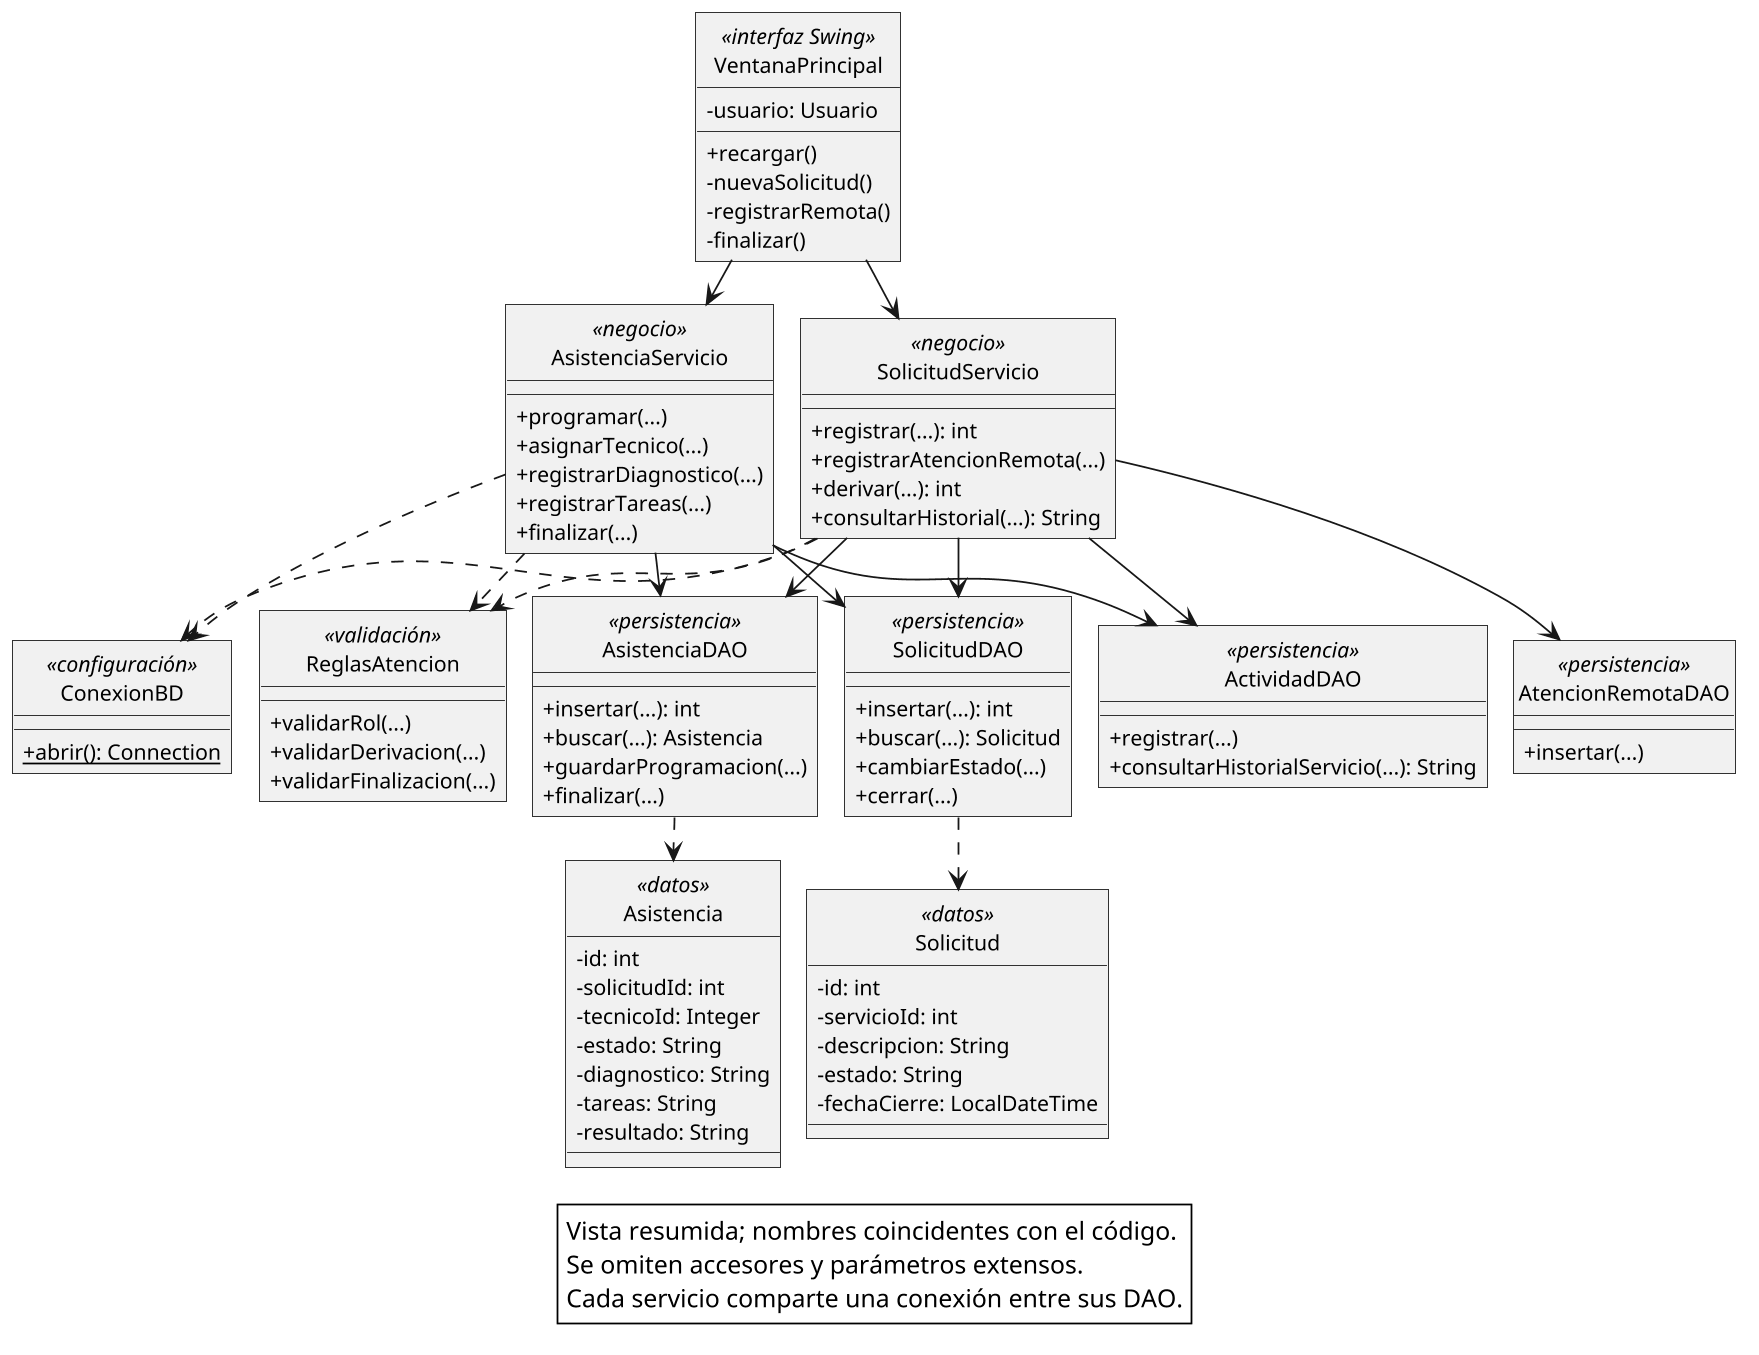

The diagram above was rendered by PlantUML. Its source (embedded in the PNG):
@startuml 06_clases_diseno
skinparam monochrome true
skinparam backgroundColor white
skinparam shadowing false
skinparam defaultFontName SansSerif
skinparam defaultFontSize 13
skinparam dpi 170
skinparam roundcorner 0
skinparam classAttributeIconSize 0
skinparam nodesep 15
skinparam ranksep 25
hide circle
top to bottom direction
skinparam defaultFontSize 12
class VentanaPrincipal <<interfaz Swing>> {
  -usuario: Usuario
  +recargar()
  -nuevaSolicitud()
  -registrarRemota()
  -finalizar()
}
class SolicitudServicio <<negocio>> {
  +registrar(...): int
  +registrarAtencionRemota(...)
  +derivar(...): int
  +consultarHistorial(...): String
}
class AsistenciaServicio <<negocio>> {
  +programar(...)
  +asignarTecnico(...)
  +registrarDiagnostico(...)
  +registrarTareas(...)
  +finalizar(...)
}
class ReglasAtencion <<validación>> {
  +validarRol(...)
  +validarDerivacion(...)
  +validarFinalizacion(...)
}
class SolicitudDAO <<persistencia>> {
  +insertar(...): int
  +buscar(...): Solicitud
  +cambiarEstado(...)
  +cerrar(...)
}
class AsistenciaDAO <<persistencia>> {
  +insertar(...): int
  +buscar(...): Asistencia
  +guardarProgramacion(...)
  +finalizar(...)
}
class AtencionRemotaDAO <<persistencia>> {
 +insertar(...)
}
class ActividadDAO <<persistencia>> {
 +registrar(...)
 +consultarHistorialServicio(...): String
}
class ConexionBD <<configuración>> {
 {static} +abrir(): Connection
}
class Solicitud <<datos>> {
 -id: int
 -servicioId: int
 -descripcion: String
 -estado: String
 -fechaCierre: LocalDateTime
}
class Asistencia <<datos>> {
 -id: int
 -solicitudId: int
 -tecnicoId: Integer
 -estado: String
 -diagnostico: String
 -tareas: String
 -resultado: String
}
VentanaPrincipal --> SolicitudServicio
VentanaPrincipal --> AsistenciaServicio
SolicitudServicio ..> ReglasAtencion
AsistenciaServicio ..> ReglasAtencion
SolicitudServicio --> SolicitudDAO
SolicitudServicio --> AtencionRemotaDAO
SolicitudServicio --> AsistenciaDAO
SolicitudServicio --> ActividadDAO
AsistenciaServicio --> AsistenciaDAO
AsistenciaServicio --> SolicitudDAO
AsistenciaServicio --> ActividadDAO
SolicitudServicio ..> ConexionBD
AsistenciaServicio ..> ConexionBD
SolicitudDAO ..> Solicitud
AsistenciaDAO ..> Asistencia
legend bottom
  Vista resumida; nombres coincidentes con el código.
  Se omiten accesores y parámetros extensos.
  Cada servicio comparte una conexión entre sus DAO.
endlegend
@enduml